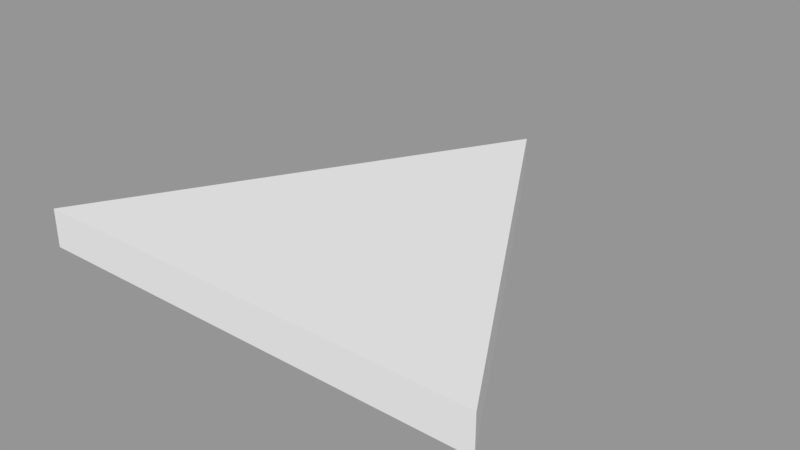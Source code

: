 # Source: models.blend  (saved by Blender 2.78.0; exported with 4.5.12 LTS)
import bpy
from mathutils import Matrix  # noqa: F401  (used for matrix-valued properties, if any)

bpy.ops.wm.read_factory_settings(use_empty=True)
scene = bpy.context.scene
scene.name = 'Scene'

# ---- collections
col_collection_1 = bpy.data.collections.new('Collection 1'); scene.collection.children.link(col_collection_1)

# ---- materials (node trees are filled in below, after node groups)
mat_tri = bpy.data.materials.new('Tri')
mat_tri.alpha_threshold = 0.0
mat_tri.use_transparent_shadow = False
mat_tri.diffuse_color = (0.7743, 0.7743, 0.7743, 1.0)
mat_tri.roughness = 0.5
mat_tri.line_color = (0.0, 0.0, 0.0, 1.0)

# ---- material node trees

# ---- meshes
me_tri = bpy.data.meshes.new('Tri')
me_tri.from_pydata([(-0.8565, -0.5329, 0.0), (0.0005836, 0.9509, 0.1428), (0.8568, -0.5329, 0.0), (0.8568, -0.5329, 0.1428), (0.0005836, 0.9509, 0.0), (-0.8565, -0.5329, 0.1428)], [], [(4, 0, 5, 1), (2, 4, 1, 3), (0, 2, 3, 5), (1, 5, 3), (4, 2, 0)])
me_tri.materials.append(mat_tri)
me_tri.use_remesh_preserve_volume = False
me_tri.use_remesh_preserve_attributes = False
me_tri.use_mirror_vertex_groups = False
me_tri.update()

# ---- objects
ob_tri = bpy.data.objects.new('Tri', me_tri)

# ---- transforms, parenting, visibility, modifiers, constraints
ob_tri.location = (0.0, 0.0, 0.0)
ob_tri.lock_rotations_4d = False
ob_tri.empty_display_type = 'ARROWS'
ob_tri.lineart.crease_threshold = 0.0

# ---- collection membership
col_collection_1.objects.link(ob_tri)

# ---- scene / render settings (as saved in the file)
scene.frame_start = 1; scene.frame_end = 250; scene.frame_set(1)
scene.render.engine = 'BLENDER_EEVEE_NEXT'
scene.render.resolution_percentage = 50
scene.render.dither_intensity = 0.0
scene.cycles.use_denoising = False
scene.cycles.samples = 128
scene.cycles.sampling_pattern = 'TABULATED_SOBOL'
scene.cycles.light_sampling_threshold = 0.0
scene.cycles.use_adaptive_sampling = False
scene.cycles.use_light_tree = False
scene.cycles.blur_glossy = 0.0
scene.cycles.sample_clamp_indirect = 0.0
scene.view_settings.view_transform = 'Standard'
bpy.context.view_layer.update()

# ---- added for rendering (the .blend has no active camera and no usable light): camera, sun + grey world if the file has none
cam_auto = bpy.data.cameras.new('AutoCamera')
cam_auto.lens = 50.0
cam_auto.sensor_width = 36.0
cam_auto.clip_end = 1000.0
ob_auto_camera = bpy.data.objects.new('AutoCamera', cam_auto)
scene.collection.objects.link(ob_auto_camera)
ob_auto_camera.location = (2.10139, -2.31246, 1.75238)
ob_auto_camera.rotation_euler = (1.09748, -7.21219e-08, 0.694738)
scene.camera = ob_auto_camera
light_auto_sun = bpy.data.lights.new('AutoSun', 'SUN')
light_auto_sun.energy = 3.0
light_auto_sun.angle = 0.0523599
ob_auto_sun = bpy.data.objects.new('AutoSun', light_auto_sun)
scene.collection.objects.link(ob_auto_sun)
ob_auto_sun.rotation_euler = (0.872665, 0.174533, 0.523599)
if scene.world is None:
    world_auto = bpy.data.worlds.new('AutoWorld')
    world_auto.color = (0.3, 0.3, 0.3)
    scene.world = world_auto
bpy.context.view_layer.update()
